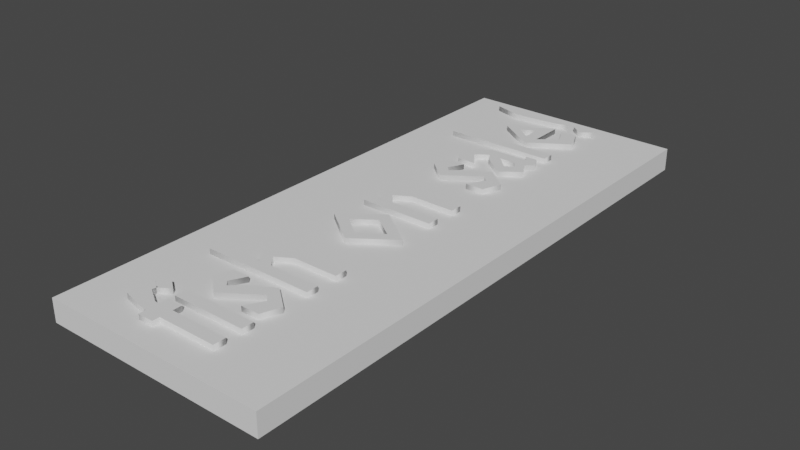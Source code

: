 # Source: sign_fish_on_sale.blend  (saved by Blender 2.91.10; exported with 4.5.12 LTS)
import bpy
from mathutils import Matrix  # noqa: F401  (used for matrix-valued properties, if any)

bpy.ops.wm.read_factory_settings(use_empty=True)
scene = bpy.context.scene
scene.name = 'Scene'

# ---- world
world_world = bpy.data.worlds.new('World'); scene.world = world_world
world_world.use_nodes = True; world_world.node_tree.nodes.clear()
_N = world_world.node_tree.nodes; _L = world_world.node_tree.links
n0 = _N.new('ShaderNodeOutputWorld'); n0.name = 'World Output'; n0.location = (300, 300)
n1 = _N.new('ShaderNodeBackground'); n1.name = 'Background'; n1.location = (10, 300)
n1.inputs[0].default_value = (0.05088, 0.05088, 0.05088, 1.0)
_L.new(n1.outputs[0], n0.inputs[0])
n0.is_active_output = True
world_world.color = (0.05088, 0.05088, 0.05088)
world_world.use_sun_shadow = False
world_world.sun_shadow_jitter_overblur = 0.0

# ---- meshes
me_cube_002 = bpy.data.meshes.new('Cube.002')
me_cube_002.from_pydata([(-1.0, -1.0, -1.0), (-1.0, -1.0, 1.0), (-1.0, 1.0, -1.0), (-1.0, 1.0, 1.0), (1.0, -1.0, -1.0), (1.0, -1.0, 1.0), (1.0, 1.0, -1.0), (1.0, 1.0, 1.0)], [], [(0, 1, 3, 2), (2, 3, 7, 6), (6, 7, 5, 4), (4, 5, 1, 0), (2, 6, 4, 0), (7, 3, 1, 5)])
me_cube_002.polygons.foreach_set('use_smooth', [True] * 6)
_k = set([(0, 1), (0, 2), (0, 4), (1, 3), (1, 5), (2, 3), (2, 6), (3, 7), (4, 5), (4, 6), (5, 7), (6, 7)])
me_cube_002.attributes.new('sharp_edge', 'BOOLEAN', 'EDGE').data.foreach_set('value', [ (min(e.vertices), max(e.vertices)) in _k for e in me_cube_002.edges])
_uv = me_cube_002.uv_layers.new(name='UVMap')
_uv.uv.foreach_set('vector', [0.375, 0.0, 0.625, 0.0, 0.625, 0.25, 0.375, 0.25, 0.375, 0.25, 0.625, 0.25, 0.625, 0.5, 0.375, 0.5, 0.375, 0.5, 0.625, 0.5, 0.625, 0.75, 0.375, 0.75, 0.375, 0.75, 0.625, 0.75, 0.625, 1.0, 0.375, 1.0, 0.125, 0.5, 0.375, 0.5, 0.375, 0.75, 0.125, 0.75, 0.625, 0.5, 0.875, 0.5, 0.875, 0.75, 0.625, 0.75])
me_cube_002.use_remesh_fix_poles = True
me_cube_002.use_remesh_preserve_attributes = False
me_cube_002.use_mirror_vertex_groups = False
me_cube_002.update()
me_cube_002.normals_split_custom_set([tuple(v) for v in zip(*[iter([-1.0, 0.0, 0.0, -1.0, 0.0, 0.0, -1.0, 0.0, 0.0, -1.0, 0.0, 0.0, 0.0, 1.0, 0.0, 0.0, 1.0, 0.0, 0.0, 1.0, 0.0, 0.0, 1.0, 0.0, 1.0, 0.0, 0.0, 1.0, 0.0, 0.0, 1.0, 0.0, 0.0, 1.0, 0.0, 0.0, 0.0, -1.0, 0.0, 0.0, -1.0, 0.0, 0.0, -1.0, 0.0, 0.0, -1.0, 0.0, 0.0, 0.0, -1.0, 0.0, 0.0, -1.0, 0.0, 0.0, -1.0, 0.0, 0.0, -1.0, 0.0, 0.0, 1.0, 0.0, 0.0, 1.0, 0.0, 0.0, 1.0, 0.0, 0.0, 1.0])] * 3)])

# ---- curves / text
txt_text = bpy.data.curves.new('Text', 'FONT')
txt_text.dimensions = '2D'
txt_text.body = 'fish on sale!'
txt_text.use_path_clamp = True
txt_text.offset = 0.01
txt_text.extrude = 0.1
txt_text.resolution_u = 1

# ---- objects
ob_cube = bpy.data.objects.new('Cube', me_cube_002)
ob_text_001 = bpy.data.objects.new('Text.001', txt_text)

# ---- transforms, parenting, visibility, modifiers, constraints
ob_cube.location = (0.0, 0.0, 0.0)
ob_cube.rotation_euler = (-1.629e-07, 0.0, 0.0)
ob_cube.scale = (1.0, 2.5, 0.1)
ob_cube.color = (0.8, 0.8, 0.8, 1.0)
ob_cube.lineart.crease_threshold = 0.0
ob_text_001.location = (0.326, -2.3, 0.09778)
ob_text_001.rotation_euler = (0.0, 0.0, 1.571)
ob_text_001.scale = (1.0, 1.4, 0.5)
ob_text_001.lineart.crease_threshold = 0.0

# ---- collection membership
scene.collection.objects.link(ob_cube)
scene.collection.objects.link(ob_text_001)

# ---- scene / render settings (as saved in the file)
scene.frame_start = 1; scene.frame_end = 250; scene.frame_set(1)
scene.render.engine = 'BLENDER_EEVEE_NEXT'
scene.cycles.use_denoising = False
scene.cycles.samples = 128
scene.cycles.sampling_pattern = 'TABULATED_SOBOL'
scene.cycles.use_adaptive_sampling = False
scene.cycles.use_light_tree = False
scene.view_settings.view_transform = 'Filmic'
bpy.context.view_layer.update()

# ---- added for rendering (the .blend has no active camera and no usable light): camera, sun
cam_auto = bpy.data.cameras.new('AutoCamera')
cam_auto.lens = 50.0
cam_auto.sensor_width = 36.0
cam_auto.clip_end = 1000.0
ob_auto_camera = bpy.data.objects.new('AutoCamera', cam_auto)
scene.collection.objects.link(ob_auto_camera)
ob_auto_camera.location = (4.98592, -5.98311, 3.98874)
ob_auto_camera.rotation_euler = (1.09748, -7.21219e-08, 0.694738)
scene.camera = ob_auto_camera
light_auto_sun = bpy.data.lights.new('AutoSun', 'SUN')
light_auto_sun.energy = 3.0
light_auto_sun.angle = 0.0523599
ob_auto_sun = bpy.data.objects.new('AutoSun', light_auto_sun)
scene.collection.objects.link(ob_auto_sun)
ob_auto_sun.rotation_euler = (0.872665, 0.174533, 0.523599)
bpy.context.view_layer.update()

